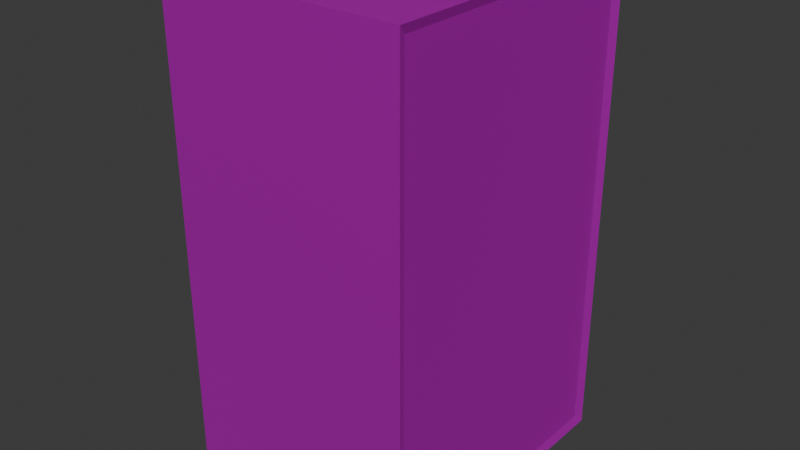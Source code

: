 # Source: SM_filingcab.blend  (saved by Blender 4.3.34; exported with 4.5.12 LTS)
import bpy
from mathutils import Matrix  # noqa: F401  (used for matrix-valued properties, if any)

bpy.ops.wm.read_factory_settings(use_empty=True)
scene = bpy.context.scene
scene.name = 'Scene'

# ---- collections
col_collection = bpy.data.collections.new('Collection'); scene.collection.children.link(col_collection)

# ---- images (referenced by path relative to the original .blend; pixels are not part of the script)
import os
ASSET_DIR = os.environ.get("B2B_ASSET_DIR", "")  # directory of the original .blend (textures are referenced by path, not embedded)
HERE = os.path.dirname(os.path.abspath(__file__))  # packed textures are extracted next to this script under _unpacked/

def load_image(name, relpath, width, height, colorspace="sRGB"):
    """Load a texture the original file referenced (path relative to the .blend, or extracted next to this script)."""
    p = next((c for c in (os.path.join(HERE, relpath), os.path.join(ASSET_DIR, relpath)) if relpath and os.path.exists(c)), "")
    if p:
        img = bpy.data.images.load(p, check_existing=True)
        img.name = name
    else:  # same state as the original file: an image datablock whose file is absent (Cycles renders it pink)
        img = bpy.data.images.new(name, width, height)
        img.source = "FILE"
        img.filepath = "//" + (relpath or name)
    img.colorspace_settings.name = colorspace
    return img
img_t_filecab_01_png = load_image('T_filecab_01.png', 'T_filecab_01.png', 1024, 1024, 'sRGB')

# ---- materials (node trees are filled in below, after node groups)
mat_ps1 = bpy.data.materials.new('PS1')
mat_ps1.alpha_threshold = 0.0
mat_ps1.roughness = 0.5
mat_ps1.line_color = (0.0, 0.0, 0.0, 1.0)

# ---- material node trees
mat_ps1.use_nodes = True; mat_ps1.node_tree.nodes.clear()
_N = mat_ps1.node_tree.nodes; _L = mat_ps1.node_tree.links
n0 = _N.new('ShaderNodeOutputMaterial'); n0.name = 'Material Output'; n0.location = (300, 300)
n1 = _N.new('ShaderNodeBsdfPrincipled'); n1.name = 'Principled BSDF'; n1.location = (10, 300)
n1.inputs[1].default_value = 0.8248
n1.inputs[2].default_value = 0.6224
n1.inputs[3].default_value = 1.45
n2 = _N.new('ShaderNodeMix'); n2.name = 'Mix'; n2.location = (-172, 253)
n2.data_type = 'RGBA'
n2.inputs[0].default_value = 0.1188
n3 = _N.new('ShaderNodeVertexColor'); n3.name = 'Color Attribute'; n3.location = (-411, 23)
n3.layer_name = 'Color'
n4 = _N.new('ShaderNodeTexImage'); n4.name = 'Image Texture'; n4.location = (-519, 336)
n4.image = img_t_filecab_01_png
n4.interpolation = 'Closest'
_L.new(n1.outputs[0], n0.inputs[0])
_L.new(n2.outputs[2], n1.inputs[0])
_L.new(n3.outputs[0], n2.inputs[7])
_L.new(n4.outputs[0], n2.inputs[6])
n0.is_active_output = True

# ---- world
world_world = bpy.data.worlds.new('World'); scene.world = world_world
world_world.use_nodes = True; world_world.node_tree.nodes.clear()
_N = world_world.node_tree.nodes; _L = world_world.node_tree.links
n0 = _N.new('ShaderNodeOutputWorld'); n0.name = 'World Output'; n0.location = (300, 300)
n1 = _N.new('ShaderNodeBackground'); n1.name = 'Background'; n1.location = (10, 300)
n1.inputs[0].default_value = (0.05088, 0.05088, 0.05088, 1.0)
_L.new(n1.outputs[0], n0.inputs[0])
n0.is_active_output = True
world_world.color = (0.05088, 0.05088, 0.05088)
world_world.sun_shadow_jitter_overblur = 0.0

# ---- meshes
me_cube = bpy.data.meshes.new('Cube')
me_cube.from_pydata([(0.9725, 1.327, 2.927), (0.9725, 1.327, -0.9273), (0.9725, -0.9273, 2.927), (0.9725, -0.9273, -0.9273), (-1.0, 1.4, 3.0), (-1.0, 1.4, -1.0), (-1.0, -1.0, 3.0), (-1.0, -1.0, -1.0), (0.9725, 1.327, 1.0), (-1.0, -1.0, 1.0), (0.9725, -0.9273, 1.0), (-1.0, 1.4, 1.0), (1.0, 1.4, 1.0), (1.0, 1.4, -1.0), (1.0, -1.0, 1.0), (1.0, -1.0, -1.0), (1.0, 1.4, 3.0), (1.0, -1.0, 3.0)], [], [(16, 4, 6, 17), (14, 17, 6, 9), (9, 6, 4, 11), (5, 13, 15, 7), (8, 0, 2, 10), (11, 4, 16, 12), (5, 11, 12, 13), (1, 8, 10, 3), (7, 9, 11, 5), (15, 14, 9, 7), (8, 1, 13, 12), (3, 10, 14, 15), (2, 0, 16, 17), (1, 3, 15, 13), (0, 8, 12, 16), (10, 2, 17, 14)])
_uv = me_cube.uv_layers.new(name='UVMap')
_uv.uv.foreach_set('vector', [0.9891, 0.9881, 0.7953, 0.9881, 0.7953, 0.8009, 0.9891, 0.8009, 0.9888, 0.8924, 0.9888, 0.9792, 0.8089, 0.9792, 0.8089, 0.8924, 0.7851, 0.8867, 0.7851, 0.9781, 0.9744, 0.9781, 0.9744, 0.8867, 0.7527, 0.996, 0.9482, 0.996, 0.9482, 0.8072, 0.7527, 0.8072, 0.2574, 0.7904, 0.2587, 0.9815, 0.007391, 0.9835, 0.008044, 0.7911, 0.779, 0.8916, 0.779, 0.9868, 0.9761, 0.9868, 0.9761, 0.8916, 0.779, 0.7965, 0.779, 0.8916, 0.9761, 0.8916, 0.9761, 0.7965, 0.7043, 0.8191, 0.7043, 1.0, 0.4709, 0.9993, 0.4702, 0.8185, 0.7851, 0.7953, 0.7851, 0.8867, 0.9744, 0.8867, 0.9744, 0.7953, 0.9888, 0.8055, 0.9888, 0.8924, 0.8089, 0.8924, 0.8089, 0.8055, 0.7043, 1.0, 0.7043, 0.8191, 0.7119, 0.8123, 0.7119, 1.0, 0.4702, 0.8185, 0.4709, 0.9993, 0.4633, 0.9993, 0.4626, 0.8116, 0.007391, 0.9835, 0.2587, 0.9815, 0.2669, 0.9887, -0.0007331, 0.9908, 0.7043, 0.8191, 0.4702, 0.8185, 0.4626, 0.8116, 0.7119, 0.8123, 0.2587, 0.9815, 0.2574, 0.7904, 0.2654, 0.7904, 0.2669, 0.9887, 0.008044, 0.7911, 0.007391, 0.9835, -0.0007331, 0.9908, 0.0, 0.7911])
_ca = me_cube.color_attributes.new('Color', 'FLOAT_COLOR', 'POINT')
_ca.data.foreach_set('color', [0.0, 0.0, 0.0, 1.0, 0.0, 0.0, 0.0, 1.0, 0.0, 0.0, 0.0, 1.0, 0.0, 0.0, 0.0, 1.0, 0.0, 0.0, 0.0, 1.0, 0.0, 0.0, 0.0, 1.0, 0.0, 0.0, 0.0, 1.0, 0.0, 0.0, 0.0, 1.0, 0.0, 0.0, 0.0, 1.0, 0.0, 0.0, 0.0, 1.0, 0.0, 0.0, 0.0, 1.0, 0.0, 0.0, 0.0, 1.0, 0.0, 0.0, 0.0, 1.0, 0.0, 0.0, 0.0, 1.0, 0.0, 0.0, 0.0, 1.0, 0.0, 0.0, 0.0, 1.0, 0.0, 0.0, 0.0, 1.0, 0.0, 0.0, 0.0, 1.0])
me_cube.materials.append(mat_ps1)
me_cube.use_mirror_vertex_groups = False
me_cube.update()

# ---- objects
ob_cube_col = bpy.data.objects.new('Cube-col', me_cube)

# ---- transforms, parenting, visibility, modifiers, constraints
ob_cube_col.location = (0.0, -0.2, 1.0)
ob_cube_col.lock_rotations_4d = False
ob_cube_col.empty_display_type = 'ARROWS'
ob_cube_col.lineart.crease_threshold = 0.0

# ---- collection membership
col_collection.objects.link(ob_cube_col)

# ---- scene / render settings (as saved in the file)
scene.frame_start = 1; scene.frame_end = 250; scene.frame_set(1)
scene.render.engine = 'BLENDER_EEVEE_NEXT'
bpy.context.view_layer.update()

# ---- added for rendering (the .blend has no active camera and no usable light): camera, sun
cam_auto = bpy.data.cameras.new('AutoCamera')
cam_auto.lens = 50.0
cam_auto.sensor_width = 36.0
cam_auto.clip_end = 1000.0
ob_auto_camera = bpy.data.objects.new('AutoCamera', cam_auto)
scene.collection.objects.link(ob_auto_camera)
ob_auto_camera.location = (4.69591, -5.6351, 5.75673)
ob_auto_camera.rotation_euler = (1.09748, -7.21219e-08, 0.694738)
scene.camera = ob_auto_camera
light_auto_sun = bpy.data.lights.new('AutoSun', 'SUN')
light_auto_sun.energy = 3.0
light_auto_sun.angle = 0.0523599
ob_auto_sun = bpy.data.objects.new('AutoSun', light_auto_sun)
scene.collection.objects.link(ob_auto_sun)
ob_auto_sun.rotation_euler = (0.872665, 0.174533, 0.523599)
bpy.context.view_layer.update()
